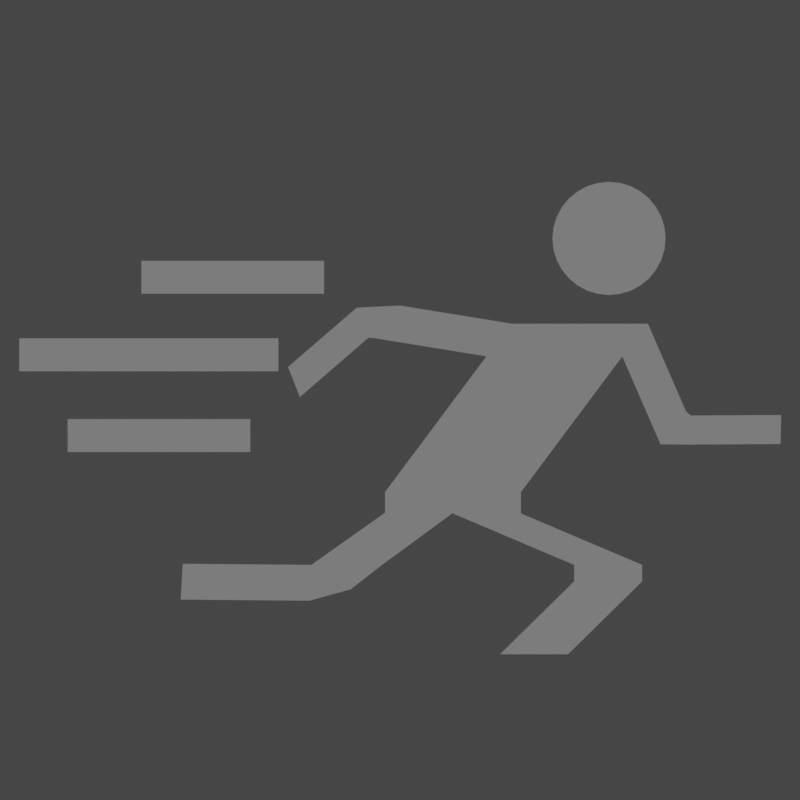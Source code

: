 # Source: IconsScene_HearthBeforeSmooth.blend  (saved by Blender 4.0.36; exported with 4.5.12 LTS)
import bpy
from mathutils import Matrix  # noqa: F401  (used for matrix-valued properties, if any)

bpy.ops.wm.read_factory_settings(use_empty=True)
scene = bpy.context.scene
scene.name = 'Scene'

# ---- collections
col_collection = bpy.data.collections.new('Collection'); scene.collection.children.link(col_collection)
col_icons = bpy.data.collections.new('Icons'); scene.collection.children.link(col_icons)
col_hearth = bpy.data.collections.new('Hearth'); col_icons.children.link(col_hearth)
col_run = bpy.data.collections.new('Run'); col_icons.children.link(col_run)

# ---- world
world_world = bpy.data.worlds.new('World'); scene.world = world_world
world_world.use_nodes = True; world_world.node_tree.nodes.clear()
_N = world_world.node_tree.nodes; _L = world_world.node_tree.links
n0 = _N.new('ShaderNodeOutputWorld'); n0.name = 'World Output'; n0.location = (300, 300)
n1 = _N.new('ShaderNodeBackground'); n1.name = 'Background'; n1.location = (10, 300)
n1.inputs[0].default_value = (0.05088, 0.05088, 0.05088, 1.0)
_L.new(n1.outputs[0], n0.inputs[0])
n0.is_active_output = True
world_world.color = (0.05088, 0.05088, 0.05088)
world_world.use_sun_shadow = False
world_world.sun_shadow_jitter_overblur = 0.0

# ---- cameras
cam_camera_001 = bpy.data.cameras.new('Camera.001')

# ---- lights
light_sun = bpy.data.lights.new('Sun', 'SUN')
light_sun.transmission_factor = 0.0
light_sun.energy = 1.0

# ---- meshes
me_icosphere = bpy.data.meshes.new('Icosphere')
me_icosphere.from_pydata([(0.01572, 2.307e-05, -1.161), (0.6417, -0.3966, -0.3837), (-0.2636, -0.5506, -0.4396), (-0.8009, 2.301e-05, -0.3036), (-0.2623, 0.5506, -0.4415), (0.6594, 0.3966, -0.4082), (0.251, -0.5506, 0.3814), (-0.949, -0.3966, 0.6667), (-0.941, 0.3966, 0.7236), (0.3829, 0.5506, 0.4788), (1.243, 2.299e-05, 0.7043), (0.002054, -0.002614, 0.5175), (-0.152, -0.3709, -0.9093), (0.3491, -0.2111, -0.8606), (0.225, -0.509, -0.5138), (0.7306, -1.119e-08, -0.4424), (0.3754, 0.2111, -0.8971), (-0.4569, 2.423e-05, -0.8155), (-0.6264, -0.3709, -0.4252), (-0.1319, 0.3709, -0.9373), (-0.6264, 0.3709, -0.4252), (0.2521, 0.509, -0.5515), (1.035, -0.2111, 0.123), (1.035, 0.2111, 0.123), (-0.02041, -0.7, -0.02501), (0.644, -0.509, 0.08533), (-1.018, -0.2111, 0.1647), (-0.6937, -0.509, 0.1197), (-0.6918, 0.509, 0.1329), (-1.017, 0.2111, 0.1737), (0.6618, 0.509, 0.09279), (-0.003244, 0.7, 0.001516), (0.871, -0.3709, 0.7009), (-0.459, -0.509, 0.4328), (-1.072, -3.912e-08, 0.8169), (-0.3954, 0.509, 0.5469), (0.906, 0.3709, 0.7038), (0.008841, -0.3709, 0.5561), (0.7027, 2.423e-05, 0.86), (-0.6683, -0.2111, 0.8013), (-0.6525, 0.2111, 0.8738), (-0.002423, 0.3761, 0.6323), (1.022, 2.36e-05, 0.8721), (-0.66, 5.929e-09, 0.84), (-1.203, -0.1056, 0.4987), (-1.203, 0.1056, 0.5032), (1.162, -0.1056, 0.4137), (1.162, 0.1056, 0.4137)], [(11, 43)], [(0, 13, 12), (1, 13, 15), (0, 12, 17), (0, 17, 19), (0, 19, 16), (1, 15, 22), (2, 14, 24), (3, 18, 26), (4, 20, 28), (5, 21, 30), (1, 22, 25), (2, 24, 27), (3, 26, 29), (4, 28, 31), (5, 30, 23), (6, 32, 37), (7, 33, 39), (8, 34, 40), (9, 35, 41), (10, 36, 38, 42), (38, 41, 11), (38, 36, 41), (36, 9, 41), (41, 40, 11), (41, 35, 40), (35, 8, 40), (40, 43, 39, 11), (40, 34, 39, 43), (34, 7, 39), (39, 37, 11), (39, 33, 37), (33, 6, 37), (37, 38, 11), (37, 32, 38), (32, 10, 42, 38), (23, 36, 10, 47), (23, 30, 36), (30, 9, 36), (31, 35, 9), (31, 28, 35), (28, 8, 35), (29, 45, 34, 8), (29, 26, 44, 34, 45), (26, 7, 34, 44), (27, 33, 7), (27, 24, 33), (24, 6, 33), (25, 32, 6), (25, 22, 32), (22, 46, 10, 32), (30, 31, 9), (30, 21, 31), (21, 4, 31), (28, 29, 8), (28, 20, 29), (20, 3, 29), (26, 27, 7), (26, 18, 27), (18, 2, 27), (24, 25, 6), (24, 14, 25), (14, 1, 25), (22, 23, 47, 10, 46), (22, 15, 23), (15, 5, 23), (16, 21, 5), (16, 19, 21), (19, 4, 21), (19, 20, 4), (19, 17, 20), (17, 3, 20), (17, 18, 3), (17, 12, 18), (12, 2, 18), (15, 16, 5), (15, 13, 16), (13, 0, 16), (12, 14, 2), (12, 13, 14), (13, 1, 14)])
_uv = me_icosphere.uv_layers.new(name='UVMap')
_uv.uv.foreach_set('vector', [0.1818, 0.0, 0.2273, 0.07873, 0.1364, 0.07873, 0.2727, 0.1575, 0.3182, 0.07873, 0.3636, 0.1575, 0.9091, 0.0, 0.9545, 0.07873, 0.8636, 0.07873, 0.7273, 0.0, 0.7727, 0.07873, 0.6818, 0.07873, 0.5455, 0.0, 0.5909, 0.07873, 0.5, 0.07873, 0.2727, 0.1575, 0.3636, 0.1575, 0.3182, 0.2362, 0.09091, 0.1575, 0.1818, 0.1575, 0.1364, 0.2362, 0.8182, 0.1575, 0.9091, 0.1575, 0.8636, 0.2362, 0.6364, 0.1575, 0.7273, 0.1575, 0.6818, 0.2362, 0.4545, 0.1575, 0.5455, 0.1575, 0.5, 0.2362, 0.2727, 0.1575, 0.3182, 0.2362, 0.2273, 0.2362, 0.09091, 0.1575, 0.1364, 0.2362, 0.04546, 0.2362, 0.8182, 0.1575, 0.8636, 0.2362, 0.7727, 0.2362, 0.6364, 0.1575, 0.6818, 0.2362, 0.5909, 0.2362, 0.4545, 0.1575, 0.5, 0.2362, 0.4091, 0.2362, 0.1818, 0.3149, 0.2727, 0.3149, 0.2273, 0.3937, 0.0, 0.3149, 0.09091, 0.3149, 0.04546, 0.3937, 0.7273, 0.3149, 0.8182, 0.3149, 0.7727, 0.3937, 0.5455, 0.3149, 0.6364, 0.3149, 0.5909, 0.3937, 0.3636, 0.3149, 0.4545, 0.3149, 0.4091, 0.3937, 0.3864, 0.3543, 0.4091, 0.3937, 0.5, 0.3937, 0.4545, 0.4724, 0.4091, 0.3937, 0.4545, 0.3149, 0.5, 0.3937, 0.4545, 0.3149, 0.5455, 0.3149, 0.5, 0.3937, 0.5909, 0.3937, 0.6818, 0.3937, 0.6364, 0.4724, 0.5909, 0.3937, 0.6364, 0.3149, 0.6818, 0.3937, 0.6364, 0.3149, 0.7273, 0.3149, 0.6818, 0.3937, 0.7727, 0.3937, 0.8182, 0.3937, 0.8636, 0.3937, 0.8182, 0.4724, 0.7727, 0.3937, 0.8182, 0.3149, 0.8636, 0.3937, 0.8182, 0.3937, 0.8182, 0.3149, 0.9091, 0.3149, 0.8636, 0.3937, 0.04546, 0.3937, 0.1364, 0.3937, 0.09091, 0.4724, 0.04546, 0.3937, 0.09091, 0.3149, 0.1364, 0.3937, 0.09091, 0.3149, 0.1818, 0.3149, 0.1364, 0.3937, 0.2273, 0.3937, 0.3182, 0.3937, 0.2727, 0.4724, 0.2273, 0.3937, 0.2727, 0.3149, 0.3182, 0.3937, 0.2727, 0.3149, 0.3636, 0.3149, 0.3409, 0.3543, 0.3182, 0.3937, 0.4091, 0.2362, 0.4545, 0.3149, 0.3636, 0.3149, 0.3864, 0.2756, 0.4091, 0.2362, 0.5, 0.2362, 0.4545, 0.3149, 0.5, 0.2362, 0.5455, 0.3149, 0.4545, 0.3149, 0.5909, 0.2362, 0.6364, 0.3149, 0.5455, 0.3149, 0.5909, 0.2362, 0.6818, 0.2362, 0.6364, 0.3149, 0.6818, 0.2362, 0.7273, 0.3149, 0.6364, 0.3149, 0.7727, 0.2362, 0.7955, 0.2756, 0.8182, 0.3149, 0.7273, 0.3149, 0.7727, 0.2362, 0.8636, 0.2362, 0.8409, 0.2756, 0.8182, 0.3149, 0.7955, 0.2756, 0.8636, 0.2362, 0.9091, 0.3149, 0.8182, 0.3149, 0.8409, 0.2756, 0.04546, 0.2362, 0.09091, 0.3149, 0.0, 0.3149, 0.04546, 0.2362, 0.1364, 0.2362, 0.09091, 0.3149, 0.1364, 0.2362, 0.1818, 0.3149, 0.09091, 0.3149, 0.2273, 0.2362, 0.2727, 0.3149, 0.1818, 0.3149, 0.2273, 0.2362, 0.3182, 0.2362, 0.2727, 0.3149, 0.3182, 0.2362, 0.3409, 0.2756, 0.3636, 0.3149, 0.2727, 0.3149, 0.5, 0.2362, 0.5909, 0.2362, 0.5455, 0.3149, 0.5, 0.2362, 0.5455, 0.1575, 0.5909, 0.2362, 0.5455, 0.1575, 0.6364, 0.1575, 0.5909, 0.2362, 0.6818, 0.2362, 0.7727, 0.2362, 0.7273, 0.3149, 0.6818, 0.2362, 0.7273, 0.1575, 0.7727, 0.2362, 0.7273, 0.1575, 0.8182, 0.1575, 0.7727, 0.2362, 0.8636, 0.2362, 0.9545, 0.2362, 0.9091, 0.3149, 0.8636, 0.2362, 0.9091, 0.1575, 0.9545, 0.2362, 0.9091, 0.1575, 1.0, 0.1575, 0.9545, 0.2362, 0.1364, 0.2362, 0.2273, 0.2362, 0.1818, 0.3149, 0.1364, 0.2362, 0.1818, 0.1575, 0.2273, 0.2362, 0.1818, 0.1575, 0.2727, 0.1575, 0.2273, 0.2362, 0.3182, 0.2362, 0.4091, 0.2362, 0.3864, 0.2756, 0.3636, 0.3149, 0.3409, 0.2756, 0.3182, 0.2362, 0.3636, 0.1575, 0.4091, 0.2362, 0.3636, 0.1575, 0.4545, 0.1575, 0.4091, 0.2362, 0.5, 0.07873, 0.5455, 0.1575, 0.4545, 0.1575, 0.5, 0.07873, 0.5909, 0.07873, 0.5455, 0.1575, 0.5909, 0.07873, 0.6364, 0.1575, 0.5455, 0.1575, 0.6818, 0.07873, 0.7273, 0.1575, 0.6364, 0.1575, 0.6818, 0.07873, 0.7727, 0.07873, 0.7273, 0.1575, 0.7727, 0.07873, 0.8182, 0.1575, 0.7273, 0.1575, 0.8636, 0.07873, 0.9091, 0.1575, 0.8182, 0.1575, 0.8636, 0.07873, 0.9545, 0.07873, 0.9091, 0.1575, 0.9545, 0.07873, 1.0, 0.1575, 0.9091, 0.1575, 0.3636, 0.1575, 0.4091, 0.07873, 0.4545, 0.1575, 0.3636, 0.1575, 0.3182, 0.07873, 0.4091, 0.07873, 0.3182, 0.07873, 0.3636, 0.0, 0.4091, 0.07873, 0.1364, 0.07873, 0.1818, 0.1575, 0.09091, 0.1575, 0.1364, 0.07873, 0.2273, 0.07873, 0.1818, 0.1575, 0.2273, 0.07873, 0.2727, 0.1575, 0.1818, 0.1575])
me_icosphere.update()
me_cube_004 = bpy.data.meshes.new('Cube.004')
me_cube_004.from_pydata([(-1.366, -1.0, -1.004), (-2.0, -1.0, 0.9672), (-1.366, 1.0, -1.004), (-2.0, 1.0, 0.9672), (0.0, -1.0, -1.7), (-0.1531, -1.0, 0.6445), (0.0, 1.0, -1.7), (-0.1531, 1.0, 0.6445), (-0.3264, 1.0, -1.552), (-0.5474, 1.0, -1.437), (-0.7607, 1.0, -1.319), (-0.9671, 1.0, -1.217), (-1.131, 1.0, -1.152), (-1.667, 1.0, 1.202), (-1.333, 1.0, 1.252), (-1.0, 1.0, 1.219), (-0.6667, 1.0, 1.12), (-0.3333, 1.0, 0.9234), (-1.131, -1.0, -1.152), (-0.9671, -1.0, -1.217), (-0.7607, -1.0, -1.319), (-0.5474, -1.0, -1.453), (-0.3264, -1.0, -1.552), (-0.3333, -1.0, 0.9234), (-0.6667, -1.0, 1.12), (-1.0, -1.0, 1.219), (-1.333, -1.0, 1.252), (-1.667, -1.0, 1.202), (-1.629, -1.0, -0.8113), (-1.945, -1.0, -0.4099), (-2.115, -1.0, 2.98e-08), (-2.131, -1.0, 0.3333), (-2.093, -1.0, 0.8581), (-2.093, 1.0, 0.8581), (-2.131, 1.0, 0.3333), (-2.115, 1.0, -2.98e-08), (-1.945, 1.0, -0.4099), (-1.629, 1.0, -0.8113), (0.0, 1.0, 0.2729), (0.0, 1.0, 0.1802), (0.0, 1.0, -2.98e-08), (0.0, 1.0, -0.4154), (0.0, 1.0, -0.8362), (0.0, -1.0, 0.2729), (0.0, -1.0, 0.1802), (0.0, -1.0, -2.98e-08), (0.0, -1.0, -0.4154), (0.0, -1.0, -0.8362), (-0.3333, -1.0, 0.6667), (-0.3333, -1.0, 0.3333), (-0.3333, -1.0, -2.98e-08), (-0.3333, -1.0, -0.4099), (-0.3037, -1.0, -0.8551), (-0.6667, -1.0, 0.6667), (-0.6667, -1.0, 0.3333), (-0.6667, -1.0, -2.98e-08), (-0.5889, -1.0, -0.404), (-0.4316, -1.0, -0.8468), (-1.0, -1.0, 0.6667), (-1.0, -1.0, 0.3333), (-1.0, -1.0, -2.98e-08), (-0.8545, -1.0, -0.3983), (-0.5871, -1.0, -0.8342), (-1.333, -1.0, 0.6667), (-1.333, -1.0, 0.3333), (-1.333, -1.0, -2.98e-08), (-1.212, -1.0, -0.4038), (-0.8153, -1.0, -0.8253), (-1.667, -1.0, 0.6667), (-1.667, -1.0, 0.3333), (-1.667, -1.0, -2.98e-08), (-1.501, -1.0, -0.4098), (-1.133, -1.0, -0.8317), (-1.667, 1.0, 0.6667), (-1.667, 1.0, 0.3333), (-1.667, 1.0, -2.98e-08), (-1.501, 1.0, -0.4098), (-1.133, 1.0, -0.8317), (-1.333, 1.0, 0.6667), (-1.333, 1.0, 0.3333), (-1.333, 1.0, -2.98e-08), (-1.212, 1.0, -0.4038), (-0.8153, 1.0, -0.8253), (-1.0, 1.0, 0.6667), (-1.0, 1.0, 0.3333), (-1.0, 1.0, -2.98e-08), (-0.8545, 1.0, -0.3983), (-0.5871, 1.0, -0.8342), (-0.6667, 1.0, 0.6667), (-0.6667, 1.0, 0.3333), (-0.6667, 1.0, -2.98e-08), (-0.5889, 1.0, -0.404), (-0.4316, 1.0, -0.8468), (-0.3333, 1.0, 0.6667), (-0.3333, 1.0, 0.3333), (-0.3333, 1.0, -2.98e-08), (-0.3333, 1.0, -0.4099), (-0.3037, 1.0, -0.8551)], [], [(32, 1, 3, 33), (93, 17, 7, 38), (38, 7, 5, 43), (68, 27, 1, 32), (8, 6, 4, 22), (13, 3, 1, 27), (7, 17, 23, 5), (17, 16, 24, 23), (16, 15, 25, 24), (15, 14, 26, 25), (14, 13, 27, 26), (2, 12, 18, 0), (12, 11, 19, 18), (11, 10, 20, 19), (10, 9, 21, 20), (9, 8, 22, 21), (43, 5, 23, 48), (48, 23, 24, 53), (53, 24, 25, 58), (58, 25, 26, 63), (63, 26, 27, 68), (33, 3, 13, 73), (73, 13, 14, 78), (78, 14, 15, 83), (83, 15, 16, 88), (88, 16, 17, 93), (9, 92, 97, 8), (92, 91, 96, 97), (91, 90, 95, 96), (90, 89, 94, 95), (89, 88, 93, 94), (10, 87, 92, 9), (87, 86, 91, 92), (86, 85, 90, 91), (85, 84, 89, 90), (84, 83, 88, 89), (11, 82, 87, 10), (82, 81, 86, 87), (81, 80, 85, 86), (80, 79, 84, 85), (79, 78, 83, 84), (12, 77, 82, 11), (77, 76, 81, 82), (76, 75, 80, 81), (75, 74, 79, 80), (74, 73, 78, 79), (2, 37, 77, 12), (37, 36, 76, 77), (36, 35, 75, 76), (35, 34, 74, 75), (34, 33, 73, 74), (19, 67, 72, 18), (67, 66, 71, 72), (66, 65, 70, 71), (65, 64, 69, 70), (64, 63, 68, 69), (20, 62, 67, 19), (62, 61, 66, 67), (61, 60, 65, 66), (60, 59, 64, 65), (59, 58, 63, 64), (21, 57, 62, 20), (57, 56, 61, 62), (56, 55, 60, 61), (55, 54, 59, 60), (54, 53, 58, 59), (22, 52, 57, 21), (52, 51, 56, 57), (51, 50, 55, 56), (50, 49, 54, 55), (49, 48, 53, 54), (4, 47, 52, 22), (47, 46, 51, 52), (46, 45, 50, 51), (45, 44, 49, 50), (44, 43, 48, 49), (18, 72, 28, 0), (72, 71, 29, 28), (71, 70, 30, 29), (70, 69, 31, 30), (69, 68, 32, 31), (6, 42, 47, 4), (42, 41, 46, 47), (41, 40, 45, 46), (40, 39, 44, 45), (39, 38, 43, 44), (8, 97, 42, 6), (97, 96, 41, 42), (96, 95, 40, 41), (95, 94, 39, 40), (94, 93, 38, 39), (0, 28, 37, 2), (28, 29, 36, 37), (29, 30, 35, 36), (30, 31, 34, 35), (31, 32, 33, 34)])
me_cube_004.polygons.foreach_set('use_smooth', [True] * 96)
_uv = me_cube_004.uv_layers.new(name='UVMap')
_uv.uv.foreach_set('vector', [0.5833, 0.0, 0.625, 0.0, 0.625, 0.25, 0.5833, 0.25, 0.5833, 0.4583, 0.625, 0.4583, 0.625, 0.5, 0.5833, 0.5, 0.5833, 0.5, 0.625, 0.5, 0.625, 0.75, 0.5833, 0.75, 0.5833, 0.9583, 0.625, 0.9583, 0.625, 1.0, 0.5833, 1.0, 0.3333, 0.5, 0.375, 0.5, 0.375, 0.75, 0.3333, 0.75, 0.8333, 0.5, 0.875, 0.5, 0.875, 0.75, 0.8333, 0.75, 0.625, 0.5, 0.6667, 0.5, 0.6667, 0.75, 0.625, 0.75, 0.6667, 0.5, 0.7083, 0.5, 0.7083, 0.75, 0.6667, 0.75, 0.7083, 0.5, 0.75, 0.5, 0.75, 0.75, 0.7083, 0.75, 0.75, 0.5, 0.7917, 0.5, 0.7917, 0.75, 0.75, 0.75, 0.7917, 0.5, 0.8333, 0.5, 0.8333, 0.75, 0.7917, 0.75, 0.125, 0.5, 0.1667, 0.5, 0.1667, 0.75, 0.125, 0.75, 0.1667, 0.5, 0.2083, 0.5, 0.2083, 0.75, 0.1667, 0.75, 0.2083, 0.5, 0.25, 0.5, 0.25, 0.75, 0.2083, 0.75, 0.25, 0.5, 0.2917, 0.5, 0.2917, 0.75, 0.25, 0.75, 0.2917, 0.5, 0.3333, 0.5, 0.3333, 0.75, 0.2917, 0.75, 0.5833, 0.75, 0.625, 0.75, 0.625, 0.7917, 0.5833, 0.7917, 0.5833, 0.7917, 0.625, 0.7917, 0.625, 0.8333, 0.5833, 0.8333, 0.5833, 0.8333, 0.625, 0.8333, 0.625, 0.875, 0.5833, 0.875, 0.5833, 0.875, 0.625, 0.875, 0.625, 0.9167, 0.5833, 0.9167, 0.5833, 0.9167, 0.625, 0.9167, 0.625, 0.9583, 0.5833, 0.9583, 0.5833, 0.25, 0.625, 0.25, 0.625, 0.2917, 0.5833, 0.2917, 0.5833, 0.2917, 0.625, 0.2917, 0.625, 0.3333, 0.5833, 0.3333, 0.5833, 0.3333, 0.625, 0.3333, 0.625, 0.375, 0.5833, 0.375, 0.5833, 0.375, 0.625, 0.375, 0.625, 0.4167, 0.5833, 0.4167, 0.5833, 0.4167, 0.625, 0.4167, 0.625, 0.4583, 0.5833, 0.4583, 0.375, 0.4167, 0.4167, 0.4167, 0.4167, 0.4583, 0.375, 0.4583, 0.4167, 0.4167, 0.4583, 0.4167, 0.4583, 0.4583, 0.4167, 0.4583, 0.4583, 0.4167, 0.5, 0.4167, 0.5, 0.4583, 0.4583, 0.4583, 0.5, 0.4167, 0.5417, 0.4167, 0.5417, 0.4583, 0.5, 0.4583, 0.5417, 0.4167, 0.5833, 0.4167, 0.5833, 0.4583, 0.5417, 0.4583, 0.375, 0.375, 0.4167, 0.375, 0.4167, 0.4167, 0.375, 0.4167, 0.4167, 0.375, 0.4583, 0.375, 0.4583, 0.4167, 0.4167, 0.4167, 0.4583, 0.375, 0.5, 0.375, 0.5, 0.4167, 0.4583, 0.4167, 0.5, 0.375, 0.5417, 0.375, 0.5417, 0.4167, 0.5, 0.4167, 0.5417, 0.375, 0.5833, 0.375, 0.5833, 0.4167, 0.5417, 0.4167, 0.375, 0.3333, 0.4167, 0.3333, 0.4167, 0.375, 0.375, 0.375, 0.4167, 0.3333, 0.4583, 0.3333, 0.4583, 0.375, 0.4167, 0.375, 0.4583, 0.3333, 0.5, 0.3333, 0.5, 0.375, 0.4583, 0.375, 0.5, 0.3333, 0.5417, 0.3333, 0.5417, 0.375, 0.5, 0.375, 0.5417, 0.3333, 0.5833, 0.3333, 0.5833, 0.375, 0.5417, 0.375, 0.375, 0.2917, 0.4167, 0.2917, 0.4167, 0.3333, 0.375, 0.3333, 0.4167, 0.2917, 0.4583, 0.2917, 0.4583, 0.3333, 0.4167, 0.3333, 0.4583, 0.2917, 0.5, 0.2917, 0.5, 0.3333, 0.4583, 0.3333, 0.5, 0.2917, 0.5417, 0.2917, 0.5417, 0.3333, 0.5, 0.3333, 0.5417, 0.2917, 0.5833, 0.2917, 0.5833, 0.3333, 0.5417, 0.3333, 0.375, 0.25, 0.4167, 0.25, 0.4167, 0.2917, 0.375, 0.2917, 0.4167, 0.25, 0.4583, 0.25, 0.4583, 0.2917, 0.4167, 0.2917, 0.4583, 0.25, 0.5, 0.25, 0.5, 0.2917, 0.4583, 0.2917, 0.5, 0.25, 0.5417, 0.25, 0.5417, 0.2917, 0.5, 0.2917, 0.5417, 0.25, 0.5833, 0.25, 0.5833, 0.2917, 0.5417, 0.2917, 0.375, 0.9167, 0.4167, 0.9167, 0.4167, 0.9583, 0.375, 0.9583, 0.4167, 0.9167, 0.4583, 0.9167, 0.4583, 0.9583, 0.4167, 0.9583, 0.4583, 0.9167, 0.5, 0.9167, 0.5, 0.9583, 0.4583, 0.9583, 0.5, 0.9167, 0.5417, 0.9167, 0.5417, 0.9583, 0.5, 0.9583, 0.5417, 0.9167, 0.5833, 0.9167, 0.5833, 0.9583, 0.5417, 0.9583, 0.375, 0.875, 0.4167, 0.875, 0.4167, 0.9167, 0.375, 0.9167, 0.4167, 0.875, 0.4583, 0.875, 0.4583, 0.9167, 0.4167, 0.9167, 0.4583, 0.875, 0.5, 0.875, 0.5, 0.9167, 0.4583, 0.9167, 0.5, 0.875, 0.5417, 0.875, 0.5417, 0.9167, 0.5, 0.9167, 0.5417, 0.875, 0.5833, 0.875, 0.5833, 0.9167, 0.5417, 0.9167, 0.375, 0.8333, 0.4167, 0.8333, 0.4167, 0.875, 0.375, 0.875, 0.4167, 0.8333, 0.4583, 0.8333, 0.4583, 0.875, 0.4167, 0.875, 0.4583, 0.8333, 0.5, 0.8333, 0.5, 0.875, 0.4583, 0.875, 0.5, 0.8333, 0.5417, 0.8333, 0.5417, 0.875, 0.5, 0.875, 0.5417, 0.8333, 0.5833, 0.8333, 0.5833, 0.875, 0.5417, 0.875, 0.375, 0.7917, 0.4167, 0.7917, 0.4167, 0.8333, 0.375, 0.8333, 0.4167, 0.7917, 0.4583, 0.7917, 0.4583, 0.8333, 0.4167, 0.8333, 0.4583, 0.7917, 0.5, 0.7917, 0.5, 0.8333, 0.4583, 0.8333, 0.5, 0.7917, 0.5417, 0.7917, 0.5417, 0.8333, 0.5, 0.8333, 0.5417, 0.7917, 0.5833, 0.7917, 0.5833, 0.8333, 0.5417, 0.8333, 0.375, 0.75, 0.4167, 0.75, 0.4167, 0.7917, 0.375, 0.7917, 0.4167, 0.75, 0.4583, 0.75, 0.4583, 0.7917, 0.4167, 0.7917, 0.4583, 0.75, 0.5, 0.75, 0.5, 0.7917, 0.4583, 0.7917, 0.5, 0.75, 0.5417, 0.75, 0.5417, 0.7917, 0.5, 0.7917, 0.5417, 0.75, 0.5833, 0.75, 0.5833, 0.7917, 0.5417, 0.7917, 0.375, 0.9583, 0.4167, 0.9583, 0.4167, 1.0, 0.375, 1.0, 0.4167, 0.9583, 0.4583, 0.9583, 0.4583, 1.0, 0.4167, 1.0, 0.4583, 0.9583, 0.5, 0.9583, 0.5, 1.0, 0.4583, 1.0, 0.5, 0.9583, 0.5417, 0.9583, 0.5417, 1.0, 0.5, 1.0, 0.5417, 0.9583, 0.5833, 0.9583, 0.5833, 1.0, 0.5417, 1.0, 0.375, 0.5, 0.4167, 0.5, 0.4167, 0.75, 0.375, 0.75, 0.4167, 0.5, 0.4583, 0.5, 0.4583, 0.75, 0.4167, 0.75, 0.4583, 0.5, 0.5, 0.5, 0.5, 0.75, 0.4583, 0.75, 0.5, 0.5, 0.5417, 0.5, 0.5417, 0.75, 0.5, 0.75, 0.5417, 0.5, 0.5833, 0.5, 0.5833, 0.75, 0.5417, 0.75, 0.375, 0.4583, 0.4167, 0.4583, 0.4167, 0.5, 0.375, 0.5, 0.4167, 0.4583, 0.4583, 0.4583, 0.4583, 0.5, 0.4167, 0.5, 0.4583, 0.4583, 0.5, 0.4583, 0.5, 0.5, 0.4583, 0.5, 0.5, 0.4583, 0.5417, 0.4583, 0.5417, 0.5, 0.5, 0.5, 0.5417, 0.4583, 0.5833, 0.4583, 0.5833, 0.5, 0.5417, 0.5, 0.375, 0.0, 0.4167, 0.0, 0.4167, 0.25, 0.375, 0.25, 0.4167, 0.0, 0.4583, 0.0, 0.4583, 0.25, 0.4167, 0.25, 0.4583, 0.0, 0.5, 0.0, 0.5, 0.25, 0.4583, 0.25, 0.5, 0.0, 0.5417, 0.0, 0.5417, 0.25, 0.5, 0.25, 0.5417, 0.0, 0.5833, 0.0, 0.5833, 0.25, 0.5417, 0.25])
me_cube_004.update()
me_plane = bpy.data.meshes.new('Plane')
me_plane.from_pydata([(-0.1342, -0.8268, -2.755e-08), (1.088, -0.8268, -2.755e-08), (0.7786, 0.3953, -2.755e-08), (2.001, 0.3953, -2.755e-08), (0.4769, -0.8268, -2.755e-08), (1.39, 0.3953, -2.755e-08), (1.088, -1.019, -1.915e-08), (0.4769, -1.019, -1.915e-08), (2.179, -1.482, 2.778e-08), (1.568, -1.482, 2.778e-08), (-0.7978, -1.482, 2.778e-08), (-0.1623, -1.482, 2.778e-08), (-0.8164, -1.804, 4.188e-08), (-0.445, -1.702, 3.74e-08), (-1.955, -1.472, 2.736e-08), (-1.973, -1.794, 4.145e-08), (-0.1342, -1.013, -1.939e-08), (0.4769, -1.013, -1.939e-08), (2.179, -1.63, 3.427e-08), (1.568, -1.63, 3.427e-08), (1.512, -2.286, -2.52e-08), (0.9006, -2.286, -2.52e-08), (1.009, 0.6881, -1.003e-09), (2.231, 0.6881, -1.003e-09), (1.62, 0.6881, -1.003e-09), (-0.2284, 0.5588, -1.273e-08), (0.001681, 0.8516, 1.381e-08), (-0.2831, 0.5633, -1.231e-08), (-0.3885, 0.8333, 1.216e-08), (-0.9015, 0.02942, -6.071e-08), (-1.007, 0.2994, -3.624e-08), (2.345, -0.3964, -9.932e-08), (2.575, -0.1036, -7.277e-08), (2.612, -0.3987, -9.952e-08), (2.619, -0.1378, -7.587e-08), (3.424, -0.3941, -9.911e-08), (3.431, -0.1333, -7.546e-08), (1.881, 1.965, 1.24e-07), (1.782, 1.955, 1.24e-07), (1.687, 1.927, 1.24e-07), (1.599, 1.879, 1.24e-07), (1.521, 1.816, 1.24e-07), (1.458, 1.739, 1.24e-07), (1.411, 1.651, 1.24e-07), (1.382, 1.556, 1.24e-07), (1.372, 1.456, 1.24e-07), (1.382, 1.357, 1.24e-07), (1.411, 1.262, 1.24e-07), (1.458, 1.174, 1.24e-07), (1.521, 1.096, 1.24e-07), (1.599, 1.033, 1.24e-07), (1.687, 0.9861, 1.24e-07), (1.782, 0.9572, 1.24e-07), (1.881, 0.9474, 1.24e-07), (1.981, 0.9572, 1.24e-07), (2.076, 0.9861, 1.24e-07), (2.164, 1.033, 1.24e-07), (2.241, 1.096, 1.24e-07), (2.304, 1.174, 1.24e-07), (2.351, 1.262, 1.24e-07), (2.38, 1.357, 1.24e-07), (2.39, 1.456, 1.24e-07), (2.38, 1.556, 1.24e-07), (2.351, 1.651, 1.24e-07), (2.304, 1.739, 1.24e-07), (2.241, 1.816, 1.24e-07), (2.164, 1.879, 1.24e-07), (2.076, 1.927, 1.24e-07), (1.981, 1.955, 1.24e-07), (-2.327, 0.959, 8.098e-08), (-0.6838, 0.959, 8.098e-08), (-2.327, 1.255, 1.038e-07), (-0.6838, 1.255, 1.038e-07), (-2.991, -0.4661, -4.82e-08), (-1.348, -0.4661, -4.82e-08), (-2.991, -0.1698, -2.542e-08), (-1.348, -0.1698, -2.542e-08), (-3.426, 0.2606, 1.768e-08), (-1.095, 0.2606, 1.768e-08), (-3.426, 0.557, 4.046e-08), (-1.095, 0.557, 4.046e-08)], [], [(4, 1, 3, 5), (0, 4, 5, 2), (1, 4, 7, 6), (6, 7, 9, 8), (4, 0, 16, 17), (11, 10, 12, 13), (12, 10, 14, 15), (11, 17, 16, 10), (8, 9, 19, 18), (18, 19, 21, 20), (5, 3, 23, 24), (2, 5, 24, 22), (2, 22, 26, 25), (25, 26, 28, 27), (27, 28, 30, 29), (23, 3, 31, 32), (32, 31, 33, 34), (34, 33, 35, 36), (38, 39, 40, 41, 42, 43, 44, 45, 46, 47, 48, 49, 50, 51, 52, 53, 54, 55, 56, 57, 58, 59, 60, 61, 62, 63, 64, 65, 66, 67, 68, 37), (69, 70, 72, 71), (73, 74, 76, 75), (77, 78, 80, 79)])
_uv = me_plane.uv_layers.new(name='UVMap')
_uv.uv.foreach_set('vector', [0.5, 0.0, 1.0, 0.0, 1.0, 1.0, 0.5, 1.0, 0.0, 0.0, 0.5, 0.0, 0.5, 1.0, 0.0, 1.0, 1.0, 0.0, 0.5, 0.0, 0.5, 0.0, 1.0, 0.0, 1.0, 0.0, 0.5, 0.0, 0.5, 0.0, 1.0, 0.0, 0.5, 0.0, 0.0, 0.0, 0.0, 0.0, 0.5, 0.0, 0.5, 0.0, 0.0, 0.0, 0.0, 0.0, 0.5, 0.0, 0.0, 0.0, 0.0, 0.0, 0.0, 0.0, 0.0, 0.0, 0.5, 0.0, 0.5, 0.0, 0.0, 0.0, 0.0, 0.0, 1.0, 0.0, 0.5, 0.0, 0.5, 0.0, 1.0, 0.0, 1.0, 0.0, 0.5, 0.0, 0.5, 0.0, 1.0, 0.0, 0.5, 1.0, 1.0, 1.0, 1.0, 1.0, 0.5, 1.0, 0.0, 1.0, 0.5, 1.0, 0.5, 1.0, 0.0, 1.0, 0.0, 1.0, 0.0, 1.0, 0.0, 1.0, 0.0, 1.0, 0.0, 1.0, 0.0, 1.0, 0.0, 1.0, 0.0, 1.0, 0.0, 1.0, 0.0, 1.0, 0.0, 1.0, 0.0, 1.0, 1.0, 1.0, 1.0, 1.0, 1.0, 1.0, 1.0, 1.0, 1.0, 1.0, 1.0, 1.0, 1.0, 1.0, 1.0, 1.0, 1.0, 1.0, 1.0, 1.0, 1.0, 1.0, 1.0, 1.0, 0.0, 0.0, 0.0, 0.0, 0.0, 0.0, 0.0, 0.0, 0.0, 0.0, 0.0, 0.0, 0.0, 0.0, 0.0, 0.0, 0.0, 0.0, 0.0, 0.0, 0.0, 0.0, 0.0, 0.0, 0.0, 0.0, 0.0, 0.0, 0.0, 0.0, 0.0, 0.0, 0.0, 0.0, 0.0, 0.0, 0.0, 0.0, 0.0, 0.0, 0.0, 0.0, 0.0, 0.0, 0.0, 0.0, 0.0, 0.0, 0.0, 0.0, 0.0, 0.0, 0.0, 0.0, 0.0, 0.0, 0.0, 0.0, 0.0, 0.0, 0.0, 0.0, 0.0, 0.0, 0.0, 0.0, 1.0, 0.0, 1.0, 1.0, 0.0, 1.0, 0.0, 0.0, 1.0, 0.0, 1.0, 1.0, 0.0, 1.0, 0.0, 0.0, 1.0, 0.0, 1.0, 1.0, 0.0, 1.0])
me_plane.update()

# ---- objects
ob_camera = bpy.data.objects.new('Camera', cam_camera_001)
ob_sun = bpy.data.objects.new('Sun', light_sun)
ob_hearth_01 = bpy.data.objects.new('Hearth_01', me_icosphere)
ob_hearth_02_final = bpy.data.objects.new('Hearth_02_Final', me_cube_004)
ob_plane = bpy.data.objects.new('Plane', me_plane)

# ---- transforms, parenting, visibility, modifiers, constraints
ob_camera.location = (0.0, -10.0, 0.0)
ob_camera.rotation_euler = (1.571, -0.0, 0.0)
ob_sun.location = (0.0, 0.0, 5.0)
ob_sun.rotation_euler = (0.5236, -0.0, 0.0)
ob_hearth_01.location = (0.0, 0.0, 0.0)
ob_hearth_01.hide_render = True
ob_hearth_02_final.location = (0.0, 0.0, 0.2451)
ob_hearth_02_final.hide_render = True
_m = ob_hearth_02_final.modifiers.new('Mirror', 'MIRROR')
ob_plane.location = (0.0, 0.0, 0.0)
ob_plane.rotation_euler = (1.571, -0.0, 0.0)

# ---- collection membership
col_collection.objects.link(ob_camera)
col_collection.objects.link(ob_sun)
col_hearth.objects.link(ob_hearth_01)
col_hearth.objects.link(ob_hearth_02_final)
col_run.objects.link(ob_plane)

# ---- scene / render settings (as saved in the file)
scene.camera = ob_camera
scene.frame_start = 1; scene.frame_end = 250; scene.frame_set(27)
scene.render.engine = 'BLENDER_EEVEE_NEXT'
scene.render.image_settings.color_depth = '16'
scene.render.image_settings.compression = 0
scene.render.resolution_x = 300
scene.render.resolution_y = 300
scene.render.film_transparent = True
scene.cycles.sampling_pattern = 'TABULATED_SOBOL'
scene.view_settings.view_transform = 'Filmic'
bpy.context.view_layer.update()

